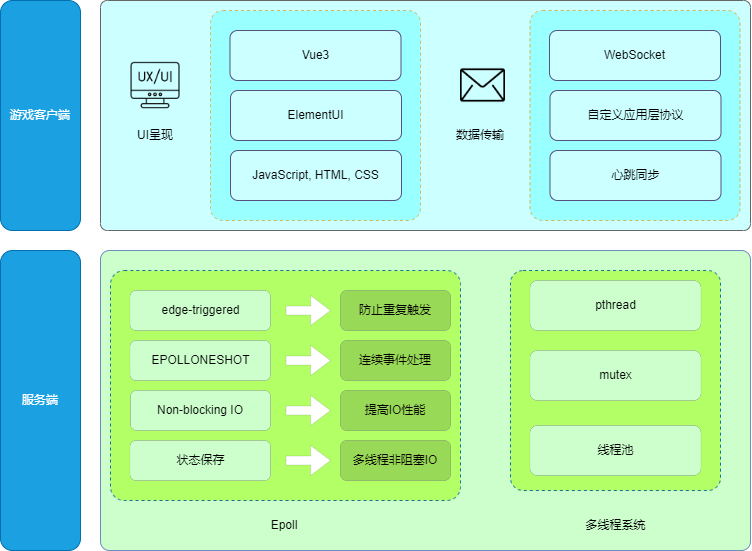

The diagram above was exported from draw.io. Its source (the exported page's mxGraphModel, read from the mxfile embedded in the PNG):
<mxGraphModel dx="1235" dy="645" grid="1" gridSize="10" guides="1" tooltips="1" connect="1" arrows="1" fold="1" page="1" pageScale="1" pageWidth="827" pageHeight="1169" math="0" shadow="0">
  <root>
    <mxCell id="0" />
    <mxCell id="1" parent="0" />
    <mxCell id="SYBC6QNXJJMmXFAbUD6X-19" value="" style="rounded=1;whiteSpace=wrap;html=1;fillColor=#CCFFCC;strokeColor=#6c8ebf;arcSize=3;" vertex="1" parent="1">
      <mxGeometry x="230" y="370" width="650" height="300" as="geometry" />
    </mxCell>
    <mxCell id="SYBC6QNXJJMmXFAbUD6X-4" value="游戏客户端" style="rounded=1;whiteSpace=wrap;html=1;fillColor=#1ba1e2;fontColor=#ffffff;strokeColor=#006EAF;" vertex="1" parent="1">
      <mxGeometry x="130" y="120" width="80" height="230" as="geometry" />
    </mxCell>
    <mxCell id="SYBC6QNXJJMmXFAbUD6X-5" value="" style="rounded=1;whiteSpace=wrap;html=1;fillColor=#CCFFFF;strokeColor=#666666;arcSize=3;fontColor=#333333;" vertex="1" parent="1">
      <mxGeometry x="230" y="120" width="650" height="230" as="geometry" />
    </mxCell>
    <mxCell id="SYBC6QNXJJMmXFAbUD6X-8" value="UI呈现" style="text;html=1;strokeColor=none;fillColor=none;align=center;verticalAlign=middle;whiteSpace=wrap;rounded=0;glass=0;dashed=1;" vertex="1" parent="1">
      <mxGeometry x="255" y="240" width="60" height="30" as="geometry" />
    </mxCell>
    <mxCell id="SYBC6QNXJJMmXFAbUD6X-13" value="" style="rounded=1;whiteSpace=wrap;html=1;glass=0;fillColor=#99FFFF;dashed=1;arcSize=6;strokeColor=#d6b656;" vertex="1" parent="1">
      <mxGeometry x="659.5" y="130" width="210" height="210" as="geometry" />
    </mxCell>
    <mxCell id="SYBC6QNXJJMmXFAbUD6X-12" value="WebSocket" style="rounded=1;whiteSpace=wrap;html=1;fillColor=#CCFFFF;strokeColor=#56517e;glass=0;" vertex="1" parent="1">
      <mxGeometry x="679" y="150" width="171" height="50" as="geometry" />
    </mxCell>
    <mxCell id="SYBC6QNXJJMmXFAbUD6X-15" value="自定义应用层协议" style="rounded=1;whiteSpace=wrap;html=1;fillColor=#CCFFFF;strokeColor=#56517e;glass=0;" vertex="1" parent="1">
      <mxGeometry x="679.5" y="210" width="171" height="50" as="geometry" />
    </mxCell>
    <mxCell id="SYBC6QNXJJMmXFAbUD6X-16" value="心跳同步" style="rounded=1;whiteSpace=wrap;html=1;fillColor=#CCFFFF;strokeColor=#56517e;glass=0;" vertex="1" parent="1">
      <mxGeometry x="679.5" y="270" width="171" height="50" as="geometry" />
    </mxCell>
    <mxCell id="SYBC6QNXJJMmXFAbUD6X-17" value="数据传输" style="text;html=1;strokeColor=none;fillColor=none;align=center;verticalAlign=middle;whiteSpace=wrap;rounded=0;glass=0;dashed=1;" vertex="1" parent="1">
      <mxGeometry x="580" y="240" width="60" height="30" as="geometry" />
    </mxCell>
    <mxCell id="SYBC6QNXJJMmXFAbUD6X-18" value="服务端" style="rounded=1;whiteSpace=wrap;html=1;fillColor=#1ba1e2;fontColor=#ffffff;strokeColor=#006EAF;" vertex="1" parent="1">
      <mxGeometry x="130" y="370" width="80" height="300" as="geometry" />
    </mxCell>
    <mxCell id="SYBC6QNXJJMmXFAbUD6X-20" value="Epoll" style="text;html=1;strokeColor=none;fillColor=none;align=center;verticalAlign=middle;whiteSpace=wrap;rounded=0;glass=0;dashed=1;" vertex="1" parent="1">
      <mxGeometry x="384" y="630" width="60" height="30" as="geometry" />
    </mxCell>
    <mxCell id="SYBC6QNXJJMmXFAbUD6X-22" value="" style="rounded=1;whiteSpace=wrap;html=1;glass=0;fillColor=#B3FF66;dashed=1;arcSize=6;strokeColor=#10739e;" vertex="1" parent="1">
      <mxGeometry x="240" y="390" width="350" height="230" as="geometry" />
    </mxCell>
    <mxCell id="SYBC6QNXJJMmXFAbUD6X-27" value="" style="rounded=1;whiteSpace=wrap;html=1;glass=0;fillColor=#99FFFF;dashed=1;arcSize=6;strokeColor=#d6b656;" vertex="1" parent="1">
      <mxGeometry x="340" y="130" width="210" height="210" as="geometry" />
    </mxCell>
    <mxCell id="SYBC6QNXJJMmXFAbUD6X-28" value="Vue3" style="rounded=1;whiteSpace=wrap;html=1;fillColor=#CCFFFF;strokeColor=#56517e;glass=0;" vertex="1" parent="1">
      <mxGeometry x="359.5" y="150" width="171" height="50" as="geometry" />
    </mxCell>
    <mxCell id="SYBC6QNXJJMmXFAbUD6X-29" value="ElementUI" style="rounded=1;whiteSpace=wrap;html=1;fillColor=#CCFFFF;strokeColor=#56517e;glass=0;" vertex="1" parent="1">
      <mxGeometry x="360" y="210" width="171" height="50" as="geometry" />
    </mxCell>
    <mxCell id="SYBC6QNXJJMmXFAbUD6X-30" value="JavaScript, HTML, CSS" style="rounded=1;whiteSpace=wrap;html=1;fillColor=#CCFFFF;strokeColor=#56517e;glass=0;" vertex="1" parent="1">
      <mxGeometry x="360" y="270" width="171" height="50" as="geometry" />
    </mxCell>
    <mxCell id="SYBC6QNXJJMmXFAbUD6X-32" value="" style="shape=image;html=1;verticalLabelPosition=bottom;verticalAlign=top;imageAspect=0;image=data:image/png,(base64 omitted: 17284 chars);rounded=1;glass=0;dashed=1;strokeColor=#8c87b0;fillColor=#CCFFFF;" vertex="1" parent="1">
      <mxGeometry x="260" y="180" width="50" height="50" as="geometry" />
    </mxCell>
    <mxCell id="SYBC6QNXJJMmXFAbUD6X-33" value="" style="shape=image;html=1;verticalLabelPosition=bottom;verticalAlign=top;imageAspect=0;image=data:image/png,(base64 omitted: 11364 chars);rounded=1;glass=0;dashed=1;strokeColor=#8c87b0;fillColor=#CCFFFF;" vertex="1" parent="1">
      <mxGeometry x="590" y="180" width="45" height="50" as="geometry" />
    </mxCell>
    <mxCell id="SYBC6QNXJJMmXFAbUD6X-34" value="edge-triggered" style="rounded=1;whiteSpace=wrap;html=1;fillColor=#CCFFCC;strokeColor=#56517e;glass=0;strokeWidth=0;" vertex="1" parent="1">
      <mxGeometry x="259.5" y="410" width="140.5" height="40" as="geometry" />
    </mxCell>
    <mxCell id="SYBC6QNXJJMmXFAbUD6X-35" value="EPOLLONESHOT" style="rounded=1;whiteSpace=wrap;html=1;fillColor=#CCFFCC;strokeColor=#56517e;glass=0;strokeWidth=0;" vertex="1" parent="1">
      <mxGeometry x="259.5" y="460" width="140.5" height="40" as="geometry" />
    </mxCell>
    <mxCell id="SYBC6QNXJJMmXFAbUD6X-36" value="Non-blocking IO" style="rounded=1;whiteSpace=wrap;html=1;fillColor=#CCFFCC;strokeColor=#56517e;glass=0;strokeWidth=0;" vertex="1" parent="1">
      <mxGeometry x="260" y="510" width="140" height="40" as="geometry" />
    </mxCell>
    <mxCell id="SYBC6QNXJJMmXFAbUD6X-37" value="多线程系统" style="text;html=1;strokeColor=none;fillColor=none;align=center;verticalAlign=middle;whiteSpace=wrap;rounded=0;glass=0;dashed=1;" vertex="1" parent="1">
      <mxGeometry x="697.5" y="630" width="95" height="30" as="geometry" />
    </mxCell>
    <mxCell id="SYBC6QNXJJMmXFAbUD6X-38" value="" style="rounded=1;whiteSpace=wrap;html=1;glass=0;fillColor=#B3FF66;dashed=1;arcSize=6;strokeColor=#10739e;" vertex="1" parent="1">
      <mxGeometry x="640" y="390" width="210" height="220" as="geometry" />
    </mxCell>
    <mxCell id="SYBC6QNXJJMmXFAbUD6X-39" value="pthread" style="rounded=1;whiteSpace=wrap;html=1;fillColor=#CCFFCC;strokeColor=#56517e;glass=0;strokeWidth=0;" vertex="1" parent="1">
      <mxGeometry x="659.5" y="400" width="171" height="50" as="geometry" />
    </mxCell>
    <mxCell id="SYBC6QNXJJMmXFAbUD6X-40" value="mutex" style="rounded=1;whiteSpace=wrap;html=1;fillColor=#CCFFCC;strokeColor=#56517e;glass=0;strokeWidth=0;" vertex="1" parent="1">
      <mxGeometry x="659.5" y="470" width="171" height="50" as="geometry" />
    </mxCell>
    <mxCell id="SYBC6QNXJJMmXFAbUD6X-41" value="状态保存" style="rounded=1;whiteSpace=wrap;html=1;fillColor=#CCFFCC;strokeColor=#56517e;glass=0;strokeWidth=0;" vertex="1" parent="1">
      <mxGeometry x="259.5" y="560" width="140.5" height="40" as="geometry" />
    </mxCell>
    <mxCell id="SYBC6QNXJJMmXFAbUD6X-42" value="" style="html=1;shadow=0;dashed=0;align=center;verticalAlign=middle;shape=mxgraph.arrows2.arrow;dy=0.7;dx=19.82;notch=0;rounded=1;glass=0;strokeWidth=0;" vertex="1" parent="1">
      <mxGeometry x="415.5" y="465" width="44.5" height="30" as="geometry" />
    </mxCell>
    <mxCell id="SYBC6QNXJJMmXFAbUD6X-43" value="" style="html=1;shadow=0;dashed=0;align=center;verticalAlign=middle;shape=mxgraph.arrows2.arrow;dy=0.7;dx=19.82;notch=0;rounded=1;glass=0;strokeWidth=0;" vertex="1" parent="1">
      <mxGeometry x="415.5" y="415" width="44.5" height="30" as="geometry" />
    </mxCell>
    <mxCell id="SYBC6QNXJJMmXFAbUD6X-45" value="" style="html=1;shadow=0;dashed=0;align=center;verticalAlign=middle;shape=mxgraph.arrows2.arrow;dy=0.7;dx=19.82;notch=0;rounded=1;glass=0;strokeWidth=0;" vertex="1" parent="1">
      <mxGeometry x="415.5" y="515" width="44.5" height="30" as="geometry" />
    </mxCell>
    <mxCell id="SYBC6QNXJJMmXFAbUD6X-46" value="" style="html=1;shadow=0;dashed=0;align=center;verticalAlign=middle;shape=mxgraph.arrows2.arrow;dy=0.7;dx=19.82;notch=0;rounded=1;glass=0;strokeWidth=0;" vertex="1" parent="1">
      <mxGeometry x="415.5" y="565" width="44.5" height="30" as="geometry" />
    </mxCell>
    <mxCell id="SYBC6QNXJJMmXFAbUD6X-47" value="线程池" style="rounded=1;whiteSpace=wrap;html=1;fillColor=#CCFFCC;strokeColor=#56517e;glass=0;strokeWidth=0;" vertex="1" parent="1">
      <mxGeometry x="659.5" y="545" width="171" height="50" as="geometry" />
    </mxCell>
    <mxCell id="SYBC6QNXJJMmXFAbUD6X-48" value="防止重复触发" style="rounded=1;whiteSpace=wrap;html=1;fillColor=#98D957;strokeColor=#56517e;glass=0;strokeWidth=0;" vertex="1" parent="1">
      <mxGeometry x="470" y="410" width="110" height="40" as="geometry" />
    </mxCell>
    <mxCell id="SYBC6QNXJJMmXFAbUD6X-49" value="连续事件处理" style="rounded=1;whiteSpace=wrap;html=1;fillColor=#98D957;strokeColor=#56517e;glass=0;strokeWidth=0;" vertex="1" parent="1">
      <mxGeometry x="470" y="460" width="110" height="40" as="geometry" />
    </mxCell>
    <mxCell id="SYBC6QNXJJMmXFAbUD6X-50" value="提高IO性能" style="rounded=1;whiteSpace=wrap;html=1;fillColor=#98D957;strokeColor=#56517e;glass=0;strokeWidth=0;" vertex="1" parent="1">
      <mxGeometry x="470" y="510" width="110" height="40" as="geometry" />
    </mxCell>
    <mxCell id="SYBC6QNXJJMmXFAbUD6X-51" value="多线程非阻塞IO" style="rounded=1;whiteSpace=wrap;html=1;fillColor=#98D957;strokeColor=#56517e;glass=0;strokeWidth=0;" vertex="1" parent="1">
      <mxGeometry x="470" y="560" width="110" height="40" as="geometry" />
    </mxCell>
  </root>
</mxGraphModel>